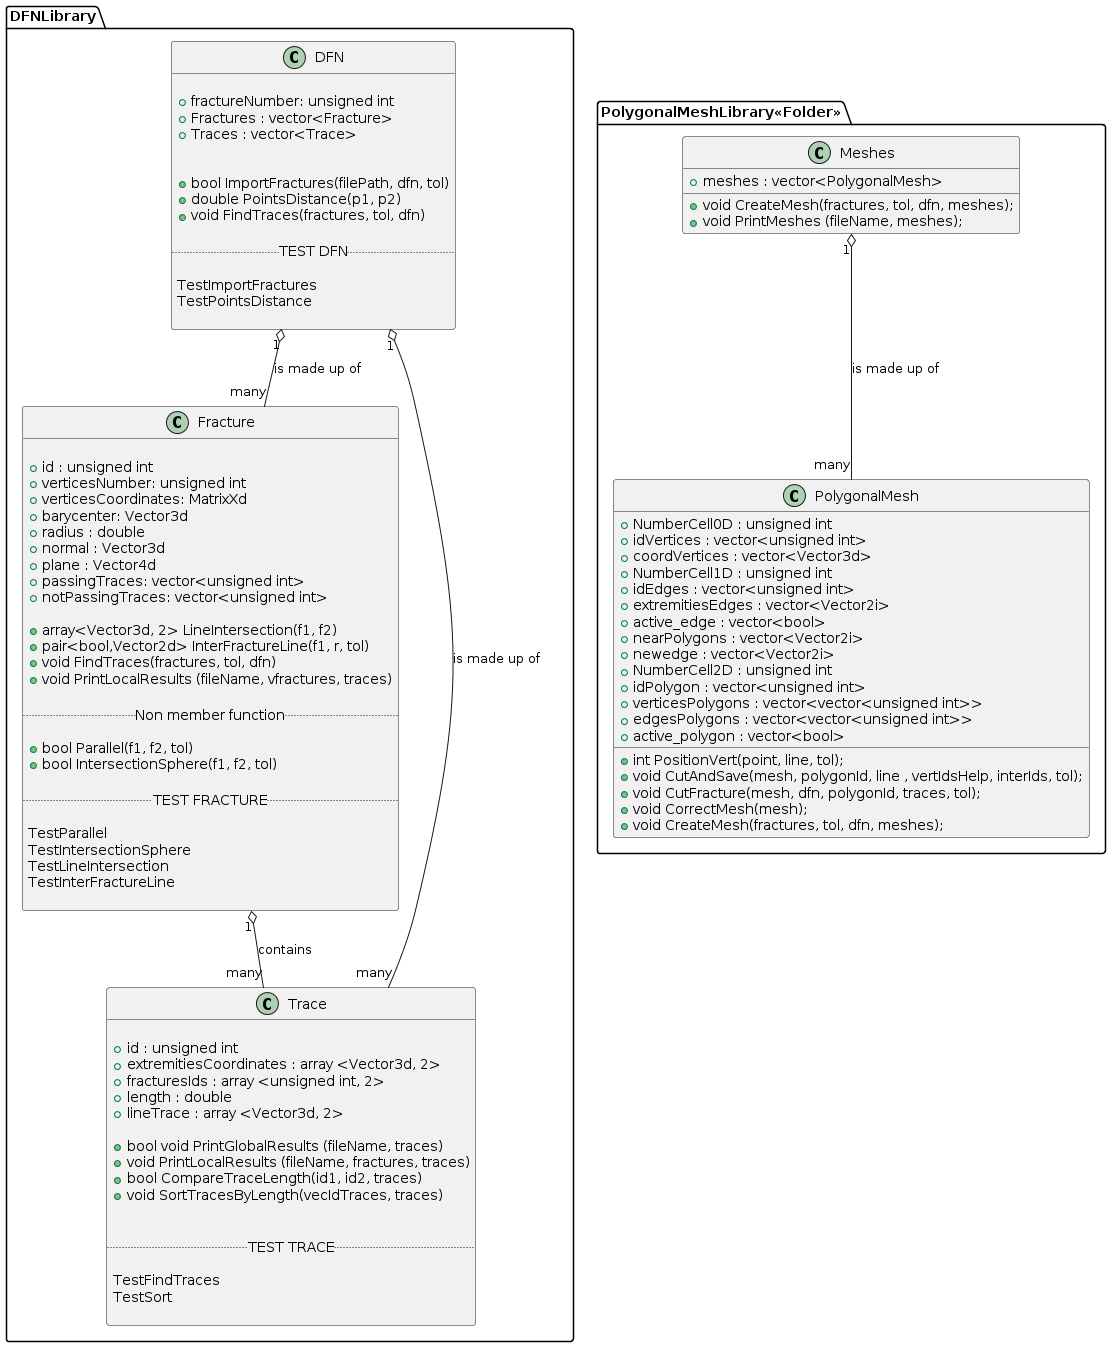

The diagram above was rendered by PlantUML. Its source (embedded in the PNG):
@startuml
package DFNLibrary <<Folder>>
{
class DFN
{

+ fractureNumber: unsigned int
+ Fractures : vector<Fracture>
+ Traces : vector<Trace>


+bool ImportFractures(filePath, dfn, tol)
+double PointsDistance(p1, p2)
+void FindTraces(fractures, tol, dfn)

..TEST DFN..

TestImportFractures
TestPointsDistance

}

class Fracture
{

+ id : unsigned int
+ verticesNumber: unsigned int
+ verticesCoordinates: MatrixXd
+ barycenter: Vector3d
+ radius : double
+ normal : Vector3d
+ plane : Vector4d
+ passingTraces: vector<unsigned int>
+ notPassingTraces: vector<unsigned int> 

+array<Vector3d, 2> LineIntersection(f1, f2)
+pair<bool,Vector2d> InterFractureLine(f1, r, tol)
+void FindTraces(fractures, tol, dfn)
+void PrintLocalResults (fileName, vfractures, traces)

..Non member function..

+bool Parallel(f1, f2, tol)
+bool IntersectionSphere(f1, f2, tol)

..TEST FRACTURE..

TestParallel
TestIntersectionSphere
TestLineIntersection
TestInterFractureLine

}

class Trace
{

+ id : unsigned int
+ extremitiesCoordinates : array <Vector3d, 2>
+ fracturesIds : array <unsigned int, 2>
+ length : double
+ lineTrace : array <Vector3d, 2>

+bool void PrintGlobalResults (fileName, traces)
+void PrintLocalResults (fileName, fractures, traces)
+bool CompareTraceLength(id1, id2, traces)
+void SortTracesByLength(vecIdTraces, traces)


..TEST TRACE..

TestFindTraces
TestSort

}

DFN "1" o-- "many" Fracture : is made up of
DFN "1" o-- "many" Trace : is made up of
Fracture "1" o-- "many" Trace : contains

}

package PolygonalMeshLibrary<<Folder>>
{

class PolygonalMesh
{

+ NumberCell0D : unsigned int
+ idVertices : vector<unsigned int>
+ coordVertices : vector<Vector3d>
+ NumberCell1D : unsigned int 
+ idEdges : vector<unsigned int>
+ extremitiesEdges : vector<Vector2i>
+ active_edge : vector<bool>
+ nearPolygons : vector<Vector2i>
+ newedge : vector<Vector2i> 
+ NumberCell2D : unsigned int
+ idPolygon : vector<unsigned int>
+ verticesPolygons : vector<vector<unsigned int>>
+ edgesPolygons : vector<vector<unsigned int>>
+ active_polygon : vector<bool> 


+int PositionVert(point, line, tol);
+void CutAndSave(mesh, polygonId, line , vertIdsHelp, interIds, tol);
+void CutFracture(mesh, dfn, polygonId, traces, tol);
+void CorrectMesh(mesh);
+void CreateMesh(fractures, tol, dfn, meshes);

}

class Meshes{

+ meshes : vector<PolygonalMesh> 

+ void CreateMesh(fractures, tol, dfn, meshes);
+ void PrintMeshes (fileName, meshes);

}
Meshes"1" o-- "many" PolygonalMesh: is made up of
@enduml